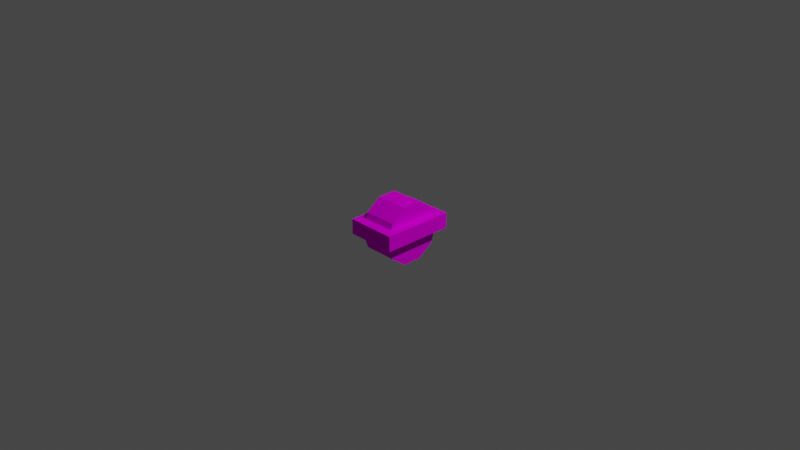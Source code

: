 # Source: Spinner10.blend  (saved by Blender 2.91.10; exported with 4.5.12 LTS)
import bpy
from mathutils import Matrix  # noqa: F401  (used for matrix-valued properties, if any)

bpy.ops.wm.read_factory_settings(use_empty=True)
scene = bpy.context.scene
scene.name = 'Scene'

# ---- collections
col_collection = bpy.data.collections.new('Collection'); scene.collection.children.link(col_collection)

# ---- images (referenced by path relative to the original .blend; pixels are not part of the script)
import os
ASSET_DIR = os.environ.get("B2B_ASSET_DIR", "")  # directory of the original .blend (textures are referenced by path, not embedded)
HERE = os.path.dirname(os.path.abspath(__file__))  # packed textures are extracted next to this script under _unpacked/

def load_image(name, relpath, width, height, colorspace="sRGB"):
    """Load a texture the original file referenced (path relative to the .blend, or extracted next to this script)."""
    p = next((c for c in (os.path.join(HERE, relpath), os.path.join(ASSET_DIR, relpath)) if relpath and os.path.exists(c)), "")
    if p:
        img = bpy.data.images.load(p, check_existing=True)
        img.name = name
    else:  # same state as the original file: an image datablock whose file is absent (Cycles renders it pink)
        img = bpy.data.images.new(name, width, height)
        img.source = "FILE"
        img.filepath = "//" + (relpath or name)
    img.colorspace_settings.name = colorspace
    return img
img_palette128_png = load_image('Palette128.png', 'Palette128.png', 1024, 1024, 'sRGB')

# ---- materials (node trees are filled in below, after node groups)
mat_palette64 = bpy.data.materials.new('Palette64')
mat_palette64.use_transparent_shadow = False

# ---- material node trees
mat_palette64.use_nodes = True; mat_palette64.node_tree.nodes.clear()
_N = mat_palette64.node_tree.nodes; _L = mat_palette64.node_tree.links
n0 = _N.new('ShaderNodeOutputMaterial'); n0.name = 'Material Output'; n0.location = (300, 300)
n1 = _N.new('ShaderNodeTexImage'); n1.name = 'Image Texture'; n1.location = (-144, 723)
n1.image = img_palette128_png
n2 = _N.new('ShaderNodeBsdfDiffuse'); n2.name = 'Diffuse BSDF'; n2.location = (121, 408)
_L.new(n1.outputs[0], n2.inputs[0])
_L.new(n2.outputs[0], n0.inputs[0])
n0.is_active_output = True

# ---- world
world_world = bpy.data.worlds.new('World'); scene.world = world_world
world_world.use_nodes = True; world_world.node_tree.nodes.clear()
_N = world_world.node_tree.nodes; _L = world_world.node_tree.links
n0 = _N.new('ShaderNodeOutputWorld'); n0.name = 'World Output'; n0.location = (300, 300)
n1 = _N.new('ShaderNodeBackground'); n1.name = 'Background'; n1.location = (10, 300)
n1.inputs[0].default_value = (0.05088, 0.05088, 0.05088, 1.0)
_L.new(n1.outputs[0], n0.inputs[0])
n0.is_active_output = True
world_world.color = (0.05088, 0.05088, 0.05088)
world_world.use_sun_shadow = False
world_world.sun_shadow_jitter_overblur = 0.0

# ---- cameras
cam_camera = bpy.data.cameras.new('Camera')
cam_camera.clip_end = 100.0
cam_camera.ortho_scale = 7.314

# ---- lights
light_light = bpy.data.lights.new('Light', 'POINT')
light_light.transmission_factor = 0.0
light_light.energy = 1000.0
light_light.shadow_soft_size = 0.1
light_light.shadow_maximum_resolution = 0.006
light_light.use_absolute_resolution = True

# ---- meshes
me_cube_002 = bpy.data.meshes.new('Cube.002')
me_cube_002.from_pydata([(8.941e-09, 0.45, -0.25), (8.941e-09, 0.45, 0.25), (0.2645, 0.3641, -0.25), (0.2645, 0.3641, 0.25), (0.428, 0.1391, -0.25), (0.428, 0.1391, 0.25), (0.428, -0.1391, -0.25), (0.428, -0.1391, 0.25), (0.2645, -0.3641, -0.25), (0.2645, -0.3641, 0.25), (-3.04e-08, -0.45, -0.25), (-3.04e-08, -0.45, 0.25), (-0.2645, -0.3641, -0.25), (-0.2645, -0.3641, 0.25), (-0.428, -0.1391, -0.25), (-0.428, -0.1391, 0.25), (-0.428, 0.1391, -0.25), (-0.428, 0.1391, 0.25), (-0.2645, 0.3641, -0.25), (-0.2645, 0.3641, 0.25)], [], [(0, 1, 3, 2), (2, 3, 5, 4), (4, 5, 7, 6), (6, 7, 9, 8), (8, 9, 11, 10), (10, 11, 13, 12), (12, 13, 15, 14), (14, 15, 17, 16), (3, 1, 19, 17, 15, 13, 11, 9, 7, 5), (16, 17, 19, 18), (18, 19, 1, 0), (0, 2, 4, 6, 8, 10, 12, 14, 16, 18)])
_uv = me_cube_002.uv_layers.new(name='UVMap')
_uv.uv.foreach_set('vector', [0.07266, 0.1792, 0.07266, 0.1416, 0.07531, 0.1416, 0.07531, 0.1792, 0.07531, 0.1792, 0.07531, 0.1416, 0.07797, 0.1416, 0.07797, 0.1792, 0.07797, 0.1792, 0.07797, 0.1416, 0.08062, 0.1416, 0.08062, 0.1792, 0.08062, 0.1792, 0.08062, 0.1416, 0.08328, 0.1416, 0.08328, 0.1792, 0.08328, 0.1792, 0.08328, 0.1416, 0.08594, 0.1416, 0.08594, 0.1792, 0.08594, 0.1792, 0.08594, 0.1416, 0.08859, 0.1416, 0.08859, 0.1792, 0.08859, 0.1792, 0.08859, 0.1416, 0.09125, 0.1416, 0.09125, 0.1792, 0.09125, 0.1792, 0.09125, 0.1416, 0.09391, 0.1416, 0.09391, 0.1792, 0.08883, 0.1834, 0.09258, 0.18, 0.09633, 0.1834, 0.09864, 0.1924, 0.09864, 0.2036, 0.09633, 0.2126, 0.09258, 0.216, 0.08883, 0.2126, 0.08652, 0.2036, 0.08652, 0.1924, 0.09391, 0.1792, 0.09391, 0.1416, 0.09656, 0.1416, 0.09656, 0.1792, 0.09656, 0.1792, 0.09656, 0.1416, 0.09922, 0.1416, 0.09922, 0.1792, 0.0793, 0.18, 0.07555, 0.1834, 0.07323, 0.1924, 0.07323, 0.2036, 0.07555, 0.2126, 0.0793, 0.216, 0.08304, 0.2126, 0.08536, 0.2036, 0.08536, 0.1924, 0.08304, 0.1834])
me_cube_002.materials.append(mat_palette64)
me_cube_002.use_remesh_fix_poles = True
me_cube_002.use_remesh_preserve_attributes = False
me_cube_002.use_mirror_vertex_groups = False
me_cube_002.update()
me_cube = bpy.data.meshes.new('Cube')
me_cube.from_pydata([(-1.0, -1.0, -1.0), (-0.7867, -0.8887, 1.0), (-1.0, 1.0, -1.0), (-0.7867, 0.8887, 1.0), (1.0, -1.0, -1.0), (0.7867, -0.8887, 1.0), (1.0, 1.0, -1.0), (0.7867, 0.8887, 1.0), (-1.0, -1.0, 1.0), (-1.0, 1.0, 1.0), (1.0, 1.0, 1.0), (1.0, -1.0, 1.0)], [], [(0, 8, 9, 2), (2, 9, 10, 6), (6, 10, 11, 4), (4, 11, 8, 0), (2, 6, 4, 0), (7, 3, 1, 5), (1, 3, 9, 8), (3, 7, 10, 9), (7, 5, 11, 10), (5, 1, 8, 11)])
_uv = me_cube.uv_layers.new(name='UVMap')
_uv.uv.foreach_set('vector', [0.1053, 0.1708, 0.09383, 0.1708, 0.09383, 0.178, 0.1053, 0.178, 0.1053, 0.178, 0.09383, 0.178, 0.09383, 0.1853, 0.1053, 0.1853, 0.1053, 0.1853, 0.09383, 0.1853, 0.09383, 0.1925, 0.1053, 0.1925, 0.1053, 0.1925, 0.09383, 0.1925, 0.09383, 0.1998, 0.1053, 0.1998, 0.1168, 0.1853, 0.1053, 0.1853, 0.1053, 0.1925, 0.1168, 0.1925, 0.893, 0.2963, 0.9191, 0.2963, 0.9191, 0.3345, 0.893, 0.3345, 0.08358, 0.1918, 0.08358, 0.1861, 0.08236, 0.1853, 0.08236, 0.1925, 0.08358, 0.1861, 0.09261, 0.1861, 0.09383, 0.1853, 0.08236, 0.1853, 0.09261, 0.1861, 0.09261, 0.1918, 0.09383, 0.1925, 0.09383, 0.1853, 0.09261, 0.1918, 0.08358, 0.1918, 0.08236, 0.1925, 0.09383, 0.1925])
me_cube.materials.append(mat_palette64)
me_cube.use_remesh_fix_poles = True
me_cube.use_remesh_preserve_attributes = False
me_cube.use_mirror_vertex_groups = False
me_cube.update()

# ---- objects
ob_light = bpy.data.objects.new('Light', light_light)
ob_camera = bpy.data.objects.new('Camera', cam_camera)
ob_cube_001 = bpy.data.objects.new('Cube.001', me_cube_002)
ob_cube = bpy.data.objects.new('Cube', me_cube)

# ---- transforms, parenting, visibility, modifiers, constraints
ob_light.location = (4.076, 1.005, 5.904)
ob_light.rotation_euler = (0.6503, 0.05522, 1.866)
ob_light.lock_rotations_4d = False
ob_light.empty_display_type = 'ARROWS'
ob_light.color = (0.0, 0.0, 0.0, 0.0)
ob_light.lineart.crease_threshold = 0.0
ob_camera.location = (7.359, -6.926, 4.958)
ob_camera.rotation_euler = (1.109, 0.0, 0.8149)
ob_camera.lock_rotations_4d = False
ob_camera.empty_display_type = 'ARROWS'
ob_camera.color = (0.0, 0.0, 0.0, 0.0)
ob_camera.display_type = 'WIRE'
ob_camera.lineart.crease_threshold = 0.0
ob_cube_001.location = (0.006256, 1.005e-08, -0.0974)
ob_cube_001.rotation_euler = (0.0, 1.571, 0.0)
ob_cube_001.scale = (0.7431, 0.7431, 0.7431)
ob_cube_001.lineart.crease_threshold = 0.0
ob_cube.location = (0.006256, -1.024e-09, -0.04916)
ob_cube.scale = (0.275, 0.3946, 0.08371)
ob_cube.lineart.crease_threshold = 0.0

# ---- collection membership
col_collection.objects.link(ob_light)
col_collection.objects.link(ob_camera)
col_collection.objects.link(ob_cube_001)
col_collection.objects.link(ob_cube)

# ---- scene / render settings (as saved in the file)
scene.camera = ob_camera
scene.frame_start = 1; scene.frame_end = 250; scene.frame_set(1)
scene.render.engine = 'BLENDER_EEVEE_NEXT'
scene.cycles.use_denoising = False
scene.cycles.samples = 128
scene.cycles.sampling_pattern = 'TABULATED_SOBOL'
scene.cycles.use_adaptive_sampling = False
scene.cycles.use_light_tree = False
scene.view_settings.view_transform = 'Filmic'
bpy.context.view_layer.update()
